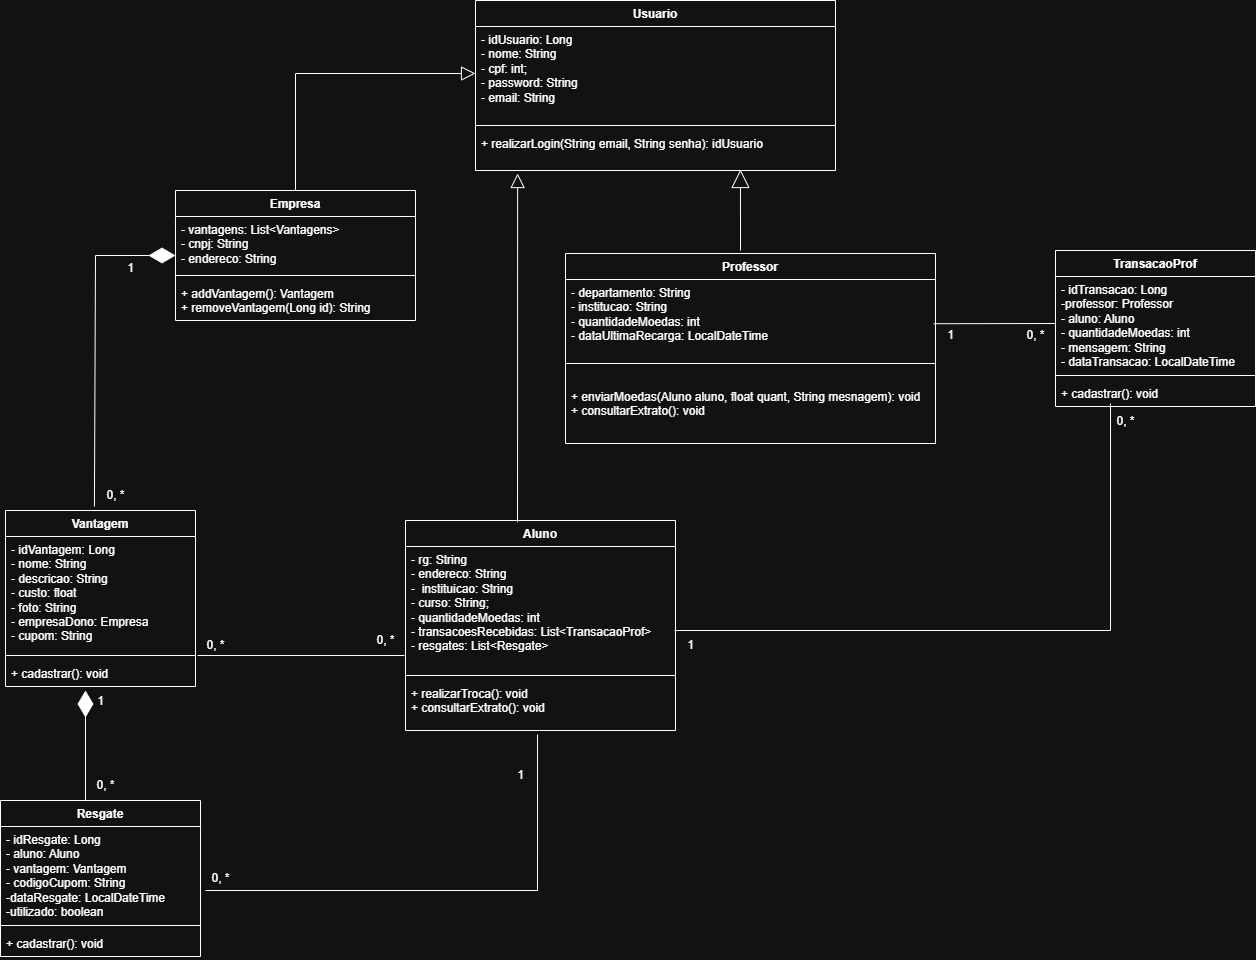

The diagram above was exported from draw.io. Its source (the exported page's mxGraphModel, read from the mxfile embedded in the PNG):
<mxGraphModel dx="2484" dy="1989" grid="1" gridSize="10" guides="1" tooltips="1" connect="1" arrows="1" fold="1" page="1" pageScale="1" pageWidth="827" pageHeight="1169" math="0" shadow="0">
  <root>
    <mxCell id="0" />
    <mxCell id="1" parent="0" />
    <mxCell id="SjRyMfzr-GwEjnc5ybhH-1" value="Usuario" style="swimlane;fontStyle=1;align=center;verticalAlign=top;childLayout=stackLayout;horizontal=1;startSize=26;horizontalStack=0;resizeParent=1;resizeParentMax=0;resizeLast=0;collapsible=1;marginBottom=0;whiteSpace=wrap;html=1;" parent="1" vertex="1">
      <mxGeometry x="270" y="-60" width="360" height="170" as="geometry" />
    </mxCell>
    <mxCell id="SjRyMfzr-GwEjnc5ybhH-2" value="&lt;div&gt;- idUsuario: Long&lt;/div&gt;- nome: String&lt;div&gt;- cpf: int;&lt;/div&gt;&lt;div&gt;- password: String&lt;/div&gt;&lt;div&gt;- email: String&lt;/div&gt;" style="text;strokeColor=none;fillColor=none;align=left;verticalAlign=top;spacingLeft=4;spacingRight=4;overflow=hidden;rotatable=0;points=[[0,0.5],[1,0.5]];portConstraint=eastwest;whiteSpace=wrap;html=1;" parent="SjRyMfzr-GwEjnc5ybhH-1" vertex="1">
      <mxGeometry y="26" width="360" height="94" as="geometry" />
    </mxCell>
    <mxCell id="SjRyMfzr-GwEjnc5ybhH-3" value="" style="line;strokeWidth=1;fillColor=none;align=left;verticalAlign=middle;spacingTop=-1;spacingLeft=3;spacingRight=3;rotatable=0;labelPosition=right;points=[];portConstraint=eastwest;strokeColor=inherit;" parent="SjRyMfzr-GwEjnc5ybhH-1" vertex="1">
      <mxGeometry y="120" width="360" height="10" as="geometry" />
    </mxCell>
    <mxCell id="SjRyMfzr-GwEjnc5ybhH-4" value="+ realizarLogin(String email, String senha): idUsuario" style="text;strokeColor=none;fillColor=none;align=left;verticalAlign=top;spacingLeft=4;spacingRight=4;overflow=hidden;rotatable=0;points=[[0,0.5],[1,0.5]];portConstraint=eastwest;whiteSpace=wrap;html=1;" parent="SjRyMfzr-GwEjnc5ybhH-1" vertex="1">
      <mxGeometry y="130" width="360" height="40" as="geometry" />
    </mxCell>
    <mxCell id="SjRyMfzr-GwEjnc5ybhH-13" value="Empresa" style="swimlane;fontStyle=1;align=center;verticalAlign=top;childLayout=stackLayout;horizontal=1;startSize=26;horizontalStack=0;resizeParent=1;resizeParentMax=0;resizeLast=0;collapsible=1;marginBottom=0;whiteSpace=wrap;html=1;" parent="1" vertex="1">
      <mxGeometry x="-30" y="130" width="240" height="130" as="geometry" />
    </mxCell>
    <mxCell id="SjRyMfzr-GwEjnc5ybhH-14" value="- vantagens: List&amp;lt;Vantagens&amp;gt;&lt;div&gt;- cnpj: String&lt;/div&gt;&lt;div&gt;- endereco: String&lt;/div&gt;" style="text;strokeColor=none;fillColor=none;align=left;verticalAlign=top;spacingLeft=4;spacingRight=4;overflow=hidden;rotatable=0;points=[[0,0.5],[1,0.5]];portConstraint=eastwest;whiteSpace=wrap;html=1;" parent="SjRyMfzr-GwEjnc5ybhH-13" vertex="1">
      <mxGeometry y="26" width="240" height="54" as="geometry" />
    </mxCell>
    <mxCell id="SjRyMfzr-GwEjnc5ybhH-15" value="" style="line;strokeWidth=1;fillColor=none;align=left;verticalAlign=middle;spacingTop=-1;spacingLeft=3;spacingRight=3;rotatable=0;labelPosition=right;points=[];portConstraint=eastwest;strokeColor=inherit;" parent="SjRyMfzr-GwEjnc5ybhH-13" vertex="1">
      <mxGeometry y="80" width="240" height="10" as="geometry" />
    </mxCell>
    <mxCell id="SjRyMfzr-GwEjnc5ybhH-16" value="+ addVantagem(): Vantagem&lt;div&gt;+ removeVantagem(Long id): String&lt;/div&gt;" style="text;strokeColor=none;fillColor=none;align=left;verticalAlign=top;spacingLeft=4;spacingRight=4;overflow=hidden;rotatable=0;points=[[0,0.5],[1,0.5]];portConstraint=eastwest;whiteSpace=wrap;html=1;" parent="SjRyMfzr-GwEjnc5ybhH-13" vertex="1">
      <mxGeometry y="90" width="240" height="40" as="geometry" />
    </mxCell>
    <mxCell id="SjRyMfzr-GwEjnc5ybhH-18" value="Aluno" style="swimlane;fontStyle=1;align=center;verticalAlign=top;childLayout=stackLayout;horizontal=1;startSize=26;horizontalStack=0;resizeParent=1;resizeParentMax=0;resizeLast=0;collapsible=1;marginBottom=0;whiteSpace=wrap;html=1;" parent="1" vertex="1">
      <mxGeometry x="200" y="460" width="270" height="210" as="geometry" />
    </mxCell>
    <mxCell id="SjRyMfzr-GwEjnc5ybhH-19" value="&lt;div&gt;- rg: String&lt;/div&gt;&lt;div&gt;- endereco: String&lt;/div&gt;&lt;div&gt;-&amp;nbsp; instituicao: String&lt;/div&gt;&lt;div&gt;- curso: String;&lt;/div&gt;&lt;div&gt;- quantidadeMoedas: int&lt;/div&gt;&lt;div&gt;- transacoesRecebidas: List&amp;lt;TransacaoProf&amp;gt;&lt;/div&gt;&lt;div&gt;- resgates: List&amp;lt;Resgate&amp;gt;&lt;/div&gt;" style="text;strokeColor=none;fillColor=none;align=left;verticalAlign=top;spacingLeft=4;spacingRight=4;overflow=hidden;rotatable=0;points=[[0,0.5],[1,0.5]];portConstraint=eastwest;whiteSpace=wrap;html=1;" parent="SjRyMfzr-GwEjnc5ybhH-18" vertex="1">
      <mxGeometry y="26" width="270" height="124" as="geometry" />
    </mxCell>
    <mxCell id="SjRyMfzr-GwEjnc5ybhH-20" value="" style="line;strokeWidth=1;fillColor=none;align=left;verticalAlign=middle;spacingTop=-1;spacingLeft=3;spacingRight=3;rotatable=0;labelPosition=right;points=[];portConstraint=eastwest;strokeColor=inherit;" parent="SjRyMfzr-GwEjnc5ybhH-18" vertex="1">
      <mxGeometry y="150" width="270" height="10" as="geometry" />
    </mxCell>
    <mxCell id="SjRyMfzr-GwEjnc5ybhH-21" value="+ realizarTroca(): void&lt;div&gt;+ consultarExtrato(): void&amp;nbsp;&lt;/div&gt;" style="text;strokeColor=none;fillColor=none;align=left;verticalAlign=top;spacingLeft=4;spacingRight=4;overflow=hidden;rotatable=0;points=[[0,0.5],[1,0.5]];portConstraint=eastwest;whiteSpace=wrap;html=1;" parent="SjRyMfzr-GwEjnc5ybhH-18" vertex="1">
      <mxGeometry y="160" width="270" height="50" as="geometry" />
    </mxCell>
    <mxCell id="SjRyMfzr-GwEjnc5ybhH-22" value="Professor" style="swimlane;fontStyle=1;align=center;verticalAlign=top;childLayout=stackLayout;horizontal=1;startSize=26;horizontalStack=0;resizeParent=1;resizeParentMax=0;resizeLast=0;collapsible=1;marginBottom=0;whiteSpace=wrap;html=1;" parent="1" vertex="1">
      <mxGeometry x="360" y="193" width="370" height="190" as="geometry" />
    </mxCell>
    <mxCell id="SjRyMfzr-GwEjnc5ybhH-23" value="- departamento: String&lt;div&gt;- institucao: String&lt;br&gt;&lt;div&gt;- quantidadeMoedas: int&lt;/div&gt;&lt;div&gt;&lt;span style=&quot;background-color: transparent; color: light-dark(rgb(0, 0, 0), rgb(255, 255, 255));&quot;&gt;- dataUltimaRecarga: LocalDateTime&lt;/span&gt;&lt;/div&gt;&lt;/div&gt;&lt;div&gt;&lt;span style=&quot;background-color: transparent; color: light-dark(rgb(0, 0, 0), rgb(255, 255, 255));&quot;&gt;- transacoesRealizadas: List&amp;lt;TransacaoProf&amp;gt;&lt;/span&gt;&lt;/div&gt;" style="text;strokeColor=none;fillColor=none;align=left;verticalAlign=top;spacingLeft=4;spacingRight=4;overflow=hidden;rotatable=0;points=[[0,0.5],[1,0.5]];portConstraint=eastwest;whiteSpace=wrap;html=1;" parent="SjRyMfzr-GwEjnc5ybhH-22" vertex="1">
      <mxGeometry y="26" width="370" height="64" as="geometry" />
    </mxCell>
    <mxCell id="SjRyMfzr-GwEjnc5ybhH-24" value="" style="line;strokeWidth=1;fillColor=none;align=left;verticalAlign=middle;spacingTop=-1;spacingLeft=3;spacingRight=3;rotatable=0;labelPosition=right;points=[];portConstraint=eastwest;strokeColor=inherit;" parent="SjRyMfzr-GwEjnc5ybhH-22" vertex="1">
      <mxGeometry y="90" width="370" height="40" as="geometry" />
    </mxCell>
    <mxCell id="SjRyMfzr-GwEjnc5ybhH-25" value="+ enviarMoedas(Aluno aluno, float quant, String mesnagem): void&lt;div&gt;+ consultarExtrato(): void&amp;nbsp;&lt;/div&gt;" style="text;strokeColor=none;fillColor=none;align=left;verticalAlign=top;spacingLeft=4;spacingRight=4;overflow=hidden;rotatable=0;points=[[0,0.5],[1,0.5]];portConstraint=eastwest;whiteSpace=wrap;html=1;" parent="SjRyMfzr-GwEjnc5ybhH-22" vertex="1">
      <mxGeometry y="130" width="370" height="60" as="geometry" />
    </mxCell>
    <mxCell id="SjRyMfzr-GwEjnc5ybhH-26" value="" style="endArrow=block;endFill=0;endSize=12;html=1;rounded=0;exitX=0.5;exitY=0;exitDx=0;exitDy=0;entryX=0;entryY=0.5;entryDx=0;entryDy=0;" parent="1" source="SjRyMfzr-GwEjnc5ybhH-13" target="SjRyMfzr-GwEjnc5ybhH-2" edge="1">
      <mxGeometry width="160" relative="1" as="geometry">
        <mxPoint x="330" y="320" as="sourcePoint" />
        <mxPoint x="258.0799999999999" y="282.0000000000002" as="targetPoint" />
        <Array as="points">
          <mxPoint x="90" y="13" />
        </Array>
      </mxGeometry>
    </mxCell>
    <mxCell id="SjRyMfzr-GwEjnc5ybhH-30" value="Vantagem" style="swimlane;fontStyle=1;align=center;verticalAlign=top;childLayout=stackLayout;horizontal=1;startSize=26;horizontalStack=0;resizeParent=1;resizeParentMax=0;resizeLast=0;collapsible=1;marginBottom=0;whiteSpace=wrap;html=1;" parent="1" vertex="1">
      <mxGeometry x="-200" y="450" width="190" height="176" as="geometry" />
    </mxCell>
    <mxCell id="SjRyMfzr-GwEjnc5ybhH-31" value="&lt;div&gt;- idVantagem: Long&lt;/div&gt;- nome: String&lt;div&gt;- descricao: String&lt;/div&gt;&lt;div&gt;- custo: float&lt;/div&gt;&lt;div&gt;- foto: String&lt;/div&gt;&lt;div&gt;- empresaDono: Empresa&lt;/div&gt;&lt;div&gt;- cupom: String&lt;/div&gt;" style="text;strokeColor=none;fillColor=none;align=left;verticalAlign=top;spacingLeft=4;spacingRight=4;overflow=hidden;rotatable=0;points=[[0,0.5],[1,0.5]];portConstraint=eastwest;whiteSpace=wrap;html=1;" parent="SjRyMfzr-GwEjnc5ybhH-30" vertex="1">
      <mxGeometry y="26" width="190" height="114" as="geometry" />
    </mxCell>
    <mxCell id="SjRyMfzr-GwEjnc5ybhH-32" value="" style="line;strokeWidth=1;fillColor=none;align=left;verticalAlign=middle;spacingTop=-1;spacingLeft=3;spacingRight=3;rotatable=0;labelPosition=right;points=[];portConstraint=eastwest;strokeColor=inherit;" parent="SjRyMfzr-GwEjnc5ybhH-30" vertex="1">
      <mxGeometry y="140" width="190" height="10" as="geometry" />
    </mxCell>
    <mxCell id="SjRyMfzr-GwEjnc5ybhH-33" value="+ cadastrar(): void" style="text;strokeColor=none;fillColor=none;align=left;verticalAlign=top;spacingLeft=4;spacingRight=4;overflow=hidden;rotatable=0;points=[[0,0.5],[1,0.5]];portConstraint=eastwest;whiteSpace=wrap;html=1;" parent="SjRyMfzr-GwEjnc5ybhH-30" vertex="1">
      <mxGeometry y="150" width="190" height="26" as="geometry" />
    </mxCell>
    <mxCell id="SjRyMfzr-GwEjnc5ybhH-35" value="" style="endArrow=diamondThin;endFill=1;endSize=24;html=1;rounded=0;exitX=0.468;exitY=-0.023;exitDx=0;exitDy=0;exitPerimeter=0;" parent="1" edge="1" source="SjRyMfzr-GwEjnc5ybhH-30">
      <mxGeometry width="160" relative="1" as="geometry">
        <mxPoint x="-110" y="420" as="sourcePoint" />
        <mxPoint x="-30" y="195" as="targetPoint" />
        <Array as="points">
          <mxPoint x="-110" y="195" />
        </Array>
      </mxGeometry>
    </mxCell>
    <mxCell id="SjRyMfzr-GwEjnc5ybhH-36" value="TransacaoProf" style="swimlane;fontStyle=1;align=center;verticalAlign=top;childLayout=stackLayout;horizontal=1;startSize=26;horizontalStack=0;resizeParent=1;resizeParentMax=0;resizeLast=0;collapsible=1;marginBottom=0;whiteSpace=wrap;html=1;" parent="1" vertex="1">
      <mxGeometry x="850" y="190" width="200" height="156" as="geometry" />
    </mxCell>
    <mxCell id="SjRyMfzr-GwEjnc5ybhH-37" value="&lt;div&gt;- idTransacao: Long&lt;/div&gt;&lt;div&gt;-professor: Professor&lt;/div&gt;- aluno: Aluno&lt;div&gt;- quantidadeMoedas: int&lt;/div&gt;&lt;div&gt;- mensagem: String&lt;/div&gt;&lt;div&gt;- dataTransacao: LocalDateTime&lt;/div&gt;&lt;div&gt;&lt;br&gt;&lt;/div&gt;" style="text;strokeColor=none;fillColor=none;align=left;verticalAlign=top;spacingLeft=4;spacingRight=4;overflow=hidden;rotatable=0;points=[[0,0.5],[1,0.5]];portConstraint=eastwest;whiteSpace=wrap;html=1;" parent="SjRyMfzr-GwEjnc5ybhH-36" vertex="1">
      <mxGeometry y="26" width="200" height="94" as="geometry" />
    </mxCell>
    <mxCell id="SjRyMfzr-GwEjnc5ybhH-38" value="" style="line;strokeWidth=1;fillColor=none;align=left;verticalAlign=middle;spacingTop=-1;spacingLeft=3;spacingRight=3;rotatable=0;labelPosition=right;points=[];portConstraint=eastwest;strokeColor=inherit;" parent="SjRyMfzr-GwEjnc5ybhH-36" vertex="1">
      <mxGeometry y="120" width="200" height="10" as="geometry" />
    </mxCell>
    <mxCell id="SjRyMfzr-GwEjnc5ybhH-39" value="+ cadastrar(): void" style="text;strokeColor=none;fillColor=none;align=left;verticalAlign=top;spacingLeft=4;spacingRight=4;overflow=hidden;rotatable=0;points=[[0,0.5],[1,0.5]];portConstraint=eastwest;whiteSpace=wrap;html=1;" parent="SjRyMfzr-GwEjnc5ybhH-36" vertex="1">
      <mxGeometry y="130" width="200" height="26" as="geometry" />
    </mxCell>
    <mxCell id="SjRyMfzr-GwEjnc5ybhH-40" value="" style="endArrow=none;endFill=0;endSize=24;html=1;rounded=0;entryX=0;entryY=0.5;entryDx=0;entryDy=0;exitX=0.995;exitY=0.691;exitDx=0;exitDy=0;exitPerimeter=0;" parent="1" source="SjRyMfzr-GwEjnc5ybhH-23" target="SjRyMfzr-GwEjnc5ybhH-37" edge="1">
      <mxGeometry width="160" relative="1" as="geometry">
        <mxPoint x="580" y="303" as="sourcePoint" />
        <mxPoint x="600" y="290" as="targetPoint" />
      </mxGeometry>
    </mxCell>
    <mxCell id="SjRyMfzr-GwEjnc5ybhH-41" value="" style="endArrow=none;endFill=0;endSize=24;html=1;rounded=0;entryX=0.275;entryY=0.885;entryDx=0;entryDy=0;entryPerimeter=0;exitX=-0.033;exitY=0;exitDx=0;exitDy=0;exitPerimeter=0;" parent="1" source="5YmKWCmjo11C6KNjN_N2-10" target="SjRyMfzr-GwEjnc5ybhH-39" edge="1">
      <mxGeometry width="160" relative="1" as="geometry">
        <mxPoint x="560" y="290" as="sourcePoint" />
        <mxPoint x="640" y="290" as="targetPoint" />
        <Array as="points">
          <mxPoint x="905" y="570" />
        </Array>
      </mxGeometry>
    </mxCell>
    <mxCell id="5YmKWCmjo11C6KNjN_N2-2" value="" style="endArrow=none;html=1;rounded=0;exitX=1.011;exitY=1.044;exitDx=0;exitDy=0;exitPerimeter=0;" parent="1" source="SjRyMfzr-GwEjnc5ybhH-31" edge="1">
      <mxGeometry width="50" height="50" relative="1" as="geometry">
        <mxPoint x="450" y="350" as="sourcePoint" />
        <mxPoint x="199" y="595" as="targetPoint" />
        <Array as="points" />
      </mxGeometry>
    </mxCell>
    <mxCell id="5YmKWCmjo11C6KNjN_N2-3" value="0, *" style="text;html=1;align=center;verticalAlign=middle;resizable=0;points=[];autosize=1;strokeColor=none;fillColor=none;" parent="1" vertex="1">
      <mxGeometry x="-10" y="570" width="40" height="30" as="geometry" />
    </mxCell>
    <mxCell id="5YmKWCmjo11C6KNjN_N2-5" value="0, *" style="text;html=1;align=center;verticalAlign=middle;resizable=0;points=[];autosize=1;strokeColor=none;fillColor=none;" parent="1" vertex="1">
      <mxGeometry x="160" y="565" width="40" height="30" as="geometry" />
    </mxCell>
    <mxCell id="5YmKWCmjo11C6KNjN_N2-6" value="0, *" style="text;html=1;align=center;verticalAlign=middle;resizable=0;points=[];autosize=1;strokeColor=none;fillColor=none;" parent="1" vertex="1">
      <mxGeometry x="810" y="260" width="40" height="30" as="geometry" />
    </mxCell>
    <mxCell id="5YmKWCmjo11C6KNjN_N2-9" value="1" style="text;html=1;align=center;verticalAlign=middle;resizable=0;points=[];autosize=1;strokeColor=none;fillColor=none;" parent="1" vertex="1">
      <mxGeometry x="730" y="260" width="30" height="30" as="geometry" />
    </mxCell>
    <mxCell id="5YmKWCmjo11C6KNjN_N2-10" value="1" style="text;html=1;align=center;verticalAlign=middle;resizable=0;points=[];autosize=1;strokeColor=none;fillColor=none;" parent="1" vertex="1">
      <mxGeometry x="470" y="570" width="30" height="30" as="geometry" />
    </mxCell>
    <mxCell id="5YmKWCmjo11C6KNjN_N2-12" value="0, *" style="text;html=1;align=center;verticalAlign=middle;resizable=0;points=[];autosize=1;strokeColor=none;fillColor=none;" parent="1" vertex="1">
      <mxGeometry x="-110" y="420" width="40" height="30" as="geometry" />
    </mxCell>
    <mxCell id="5YmKWCmjo11C6KNjN_N2-13" value="1" style="text;html=1;align=center;verticalAlign=middle;resizable=0;points=[];autosize=1;strokeColor=none;fillColor=none;" parent="1" vertex="1">
      <mxGeometry x="-90" y="193" width="30" height="30" as="geometry" />
    </mxCell>
    <mxCell id="IuPHuG1MvyxqJx8FcEUK-2" value="" style="endArrow=block;endFill=0;endSize=12;html=1;rounded=0;entryX=0.117;entryY=1.075;entryDx=0;entryDy=0;entryPerimeter=0;exitX=0.415;exitY=0.008;exitDx=0;exitDy=0;exitPerimeter=0;" edge="1" parent="1" source="SjRyMfzr-GwEjnc5ybhH-18" target="SjRyMfzr-GwEjnc5ybhH-4">
      <mxGeometry width="160" relative="1" as="geometry">
        <mxPoint x="310" y="450" as="sourcePoint" />
        <mxPoint x="310" y="140" as="targetPoint" />
        <Array as="points" />
      </mxGeometry>
    </mxCell>
    <mxCell id="IuPHuG1MvyxqJx8FcEUK-7" value="Resgate" style="swimlane;fontStyle=1;align=center;verticalAlign=top;childLayout=stackLayout;horizontal=1;startSize=26;horizontalStack=0;resizeParent=1;resizeParentMax=0;resizeLast=0;collapsible=1;marginBottom=0;whiteSpace=wrap;html=1;" vertex="1" parent="1">
      <mxGeometry x="-205" y="740" width="200" height="156" as="geometry" />
    </mxCell>
    <mxCell id="IuPHuG1MvyxqJx8FcEUK-8" value="&lt;div&gt;- idResgate: Long&lt;/div&gt;&lt;div&gt;- aluno: Aluno&lt;/div&gt;&lt;div&gt;- vantagem: Vantagem&lt;/div&gt;&lt;div&gt;- codigoCupom: String&lt;/div&gt;&lt;div&gt;-dataResgate: LocalDateTime&lt;/div&gt;&lt;div&gt;-utilizado: boolean&lt;/div&gt;&lt;div&gt;&lt;br&gt;&lt;/div&gt;" style="text;strokeColor=none;fillColor=none;align=left;verticalAlign=top;spacingLeft=4;spacingRight=4;overflow=hidden;rotatable=0;points=[[0,0.5],[1,0.5]];portConstraint=eastwest;whiteSpace=wrap;html=1;" vertex="1" parent="IuPHuG1MvyxqJx8FcEUK-7">
      <mxGeometry y="26" width="200" height="94" as="geometry" />
    </mxCell>
    <mxCell id="IuPHuG1MvyxqJx8FcEUK-9" value="" style="line;strokeWidth=1;fillColor=none;align=left;verticalAlign=middle;spacingTop=-1;spacingLeft=3;spacingRight=3;rotatable=0;labelPosition=right;points=[];portConstraint=eastwest;strokeColor=inherit;" vertex="1" parent="IuPHuG1MvyxqJx8FcEUK-7">
      <mxGeometry y="120" width="200" height="10" as="geometry" />
    </mxCell>
    <mxCell id="IuPHuG1MvyxqJx8FcEUK-10" value="+ cadastrar(): void" style="text;strokeColor=none;fillColor=none;align=left;verticalAlign=top;spacingLeft=4;spacingRight=4;overflow=hidden;rotatable=0;points=[[0,0.5],[1,0.5]];portConstraint=eastwest;whiteSpace=wrap;html=1;" vertex="1" parent="IuPHuG1MvyxqJx8FcEUK-7">
      <mxGeometry y="130" width="200" height="26" as="geometry" />
    </mxCell>
    <mxCell id="IuPHuG1MvyxqJx8FcEUK-11" value="" style="endArrow=diamondThin;endFill=1;endSize=24;html=1;rounded=0;entryX=0.421;entryY=1.154;entryDx=0;entryDy=0;entryPerimeter=0;exitX=0.42;exitY=0;exitDx=0;exitDy=0;exitPerimeter=0;" edge="1" parent="1" source="IuPHuG1MvyxqJx8FcEUK-7" target="SjRyMfzr-GwEjnc5ybhH-33">
      <mxGeometry width="160" relative="1" as="geometry">
        <mxPoint x="51" y="790" as="sourcePoint" />
        <mxPoint x="131" y="790" as="targetPoint" />
        <Array as="points">
          <mxPoint x="-120" y="740" />
        </Array>
      </mxGeometry>
    </mxCell>
    <mxCell id="IuPHuG1MvyxqJx8FcEUK-12" value="1" style="text;html=1;align=center;verticalAlign=middle;resizable=0;points=[];autosize=1;strokeColor=none;fillColor=none;" vertex="1" parent="1">
      <mxGeometry x="-120" y="626" width="30" height="30" as="geometry" />
    </mxCell>
    <mxCell id="IuPHuG1MvyxqJx8FcEUK-13" value="0, *" style="text;html=1;align=center;verticalAlign=middle;resizable=0;points=[];autosize=1;strokeColor=none;fillColor=none;" vertex="1" parent="1">
      <mxGeometry x="-120" y="710" width="40" height="30" as="geometry" />
    </mxCell>
    <mxCell id="IuPHuG1MvyxqJx8FcEUK-14" value="" style="endArrow=none;html=1;rounded=0;entryX=0.489;entryY=1.08;entryDx=0;entryDy=0;entryPerimeter=0;" edge="1" parent="1" target="SjRyMfzr-GwEjnc5ybhH-21">
      <mxGeometry width="50" height="50" relative="1" as="geometry">
        <mxPoint y="830" as="sourcePoint" />
        <mxPoint x="50" y="780" as="targetPoint" />
        <Array as="points">
          <mxPoint x="332" y="830" />
        </Array>
      </mxGeometry>
    </mxCell>
    <mxCell id="IuPHuG1MvyxqJx8FcEUK-15" value="0, *" style="text;html=1;align=center;verticalAlign=middle;resizable=0;points=[];autosize=1;strokeColor=none;fillColor=none;" vertex="1" parent="1">
      <mxGeometry x="-5" y="803" width="40" height="30" as="geometry" />
    </mxCell>
    <mxCell id="IuPHuG1MvyxqJx8FcEUK-16" value="1" style="text;html=1;align=center;verticalAlign=middle;resizable=0;points=[];autosize=1;strokeColor=none;fillColor=none;" vertex="1" parent="1">
      <mxGeometry x="300" y="700" width="30" height="30" as="geometry" />
    </mxCell>
    <mxCell id="IuPHuG1MvyxqJx8FcEUK-17" value="0, *" style="text;html=1;align=center;verticalAlign=middle;resizable=0;points=[];autosize=1;strokeColor=none;fillColor=none;" vertex="1" parent="1">
      <mxGeometry x="900" y="346" width="40" height="30" as="geometry" />
    </mxCell>
    <mxCell id="IuPHuG1MvyxqJx8FcEUK-18" value="" style="endArrow=block;endSize=16;endFill=0;html=1;rounded=0;entryX=0.736;entryY=0.975;entryDx=0;entryDy=0;entryPerimeter=0;" edge="1" parent="1" target="SjRyMfzr-GwEjnc5ybhH-4">
      <mxGeometry width="160" relative="1" as="geometry">
        <mxPoint x="535" y="190" as="sourcePoint" />
        <mxPoint x="700" y="420" as="targetPoint" />
      </mxGeometry>
    </mxCell>
  </root>
</mxGraphModel>